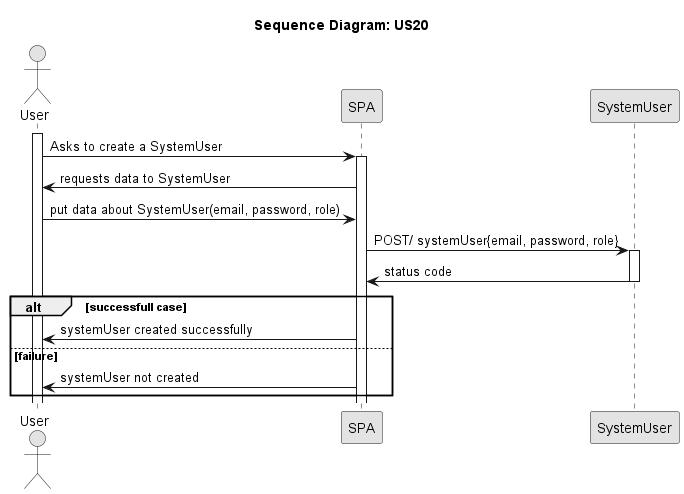

The diagram above was rendered by PlantUML. Its source (embedded in the PNG):
@startuml

skinparam Monochrome true
skinparam PackageStyle rectangle
skinparam Shadowing false

title Sequence Diagram: US20

actor "User" as User
participant "SPA" as SPA
participant "SystemUser" as SystemUser

activate User

User -> SPA : Asks to create a SystemUser
activate SPA
SPA -> User: requests data to SystemUser
User -> SPA: put data about SystemUser(email, password, role)

SPA -> SystemUser: POST/ systemUser{email, password, role}
activate SystemUser
SystemUser -> SPA: status code
deactivate

alt successfull case
SPA -> User: systemUser created successfully
else failure
SPA -> User: systemUser not created
end

@enduml